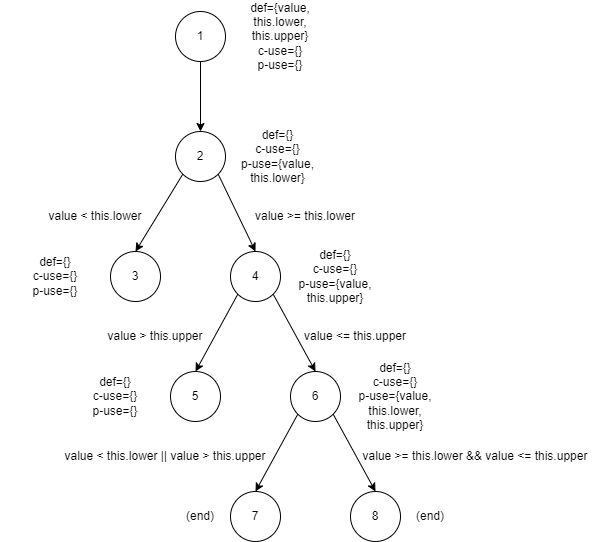

The diagram above was exported from draw.io. Its source (the exported page's mxGraphModel, read from the mxfile embedded in the PNG):
<mxGraphModel dx="492" dy="531" grid="1" gridSize="10" guides="1" tooltips="1" connect="1" arrows="1" fold="1" page="1" pageScale="1" pageWidth="850" pageHeight="1100" math="0" shadow="0">
  <root>
    <mxCell id="0" />
    <mxCell id="1" parent="0" />
    <mxCell id="3lC95YLKX2sQqkGb-xAt-1" value="5" style="ellipse;whiteSpace=wrap;html=1;aspect=fixed;" parent="1" vertex="1">
      <mxGeometry x="340" y="440" width="50" height="50" as="geometry" />
    </mxCell>
    <mxCell id="3lC95YLKX2sQqkGb-xAt-2" value="4" style="ellipse;whiteSpace=wrap;html=1;aspect=fixed;" parent="1" vertex="1">
      <mxGeometry x="400" y="320" width="50" height="50" as="geometry" />
    </mxCell>
    <mxCell id="3lC95YLKX2sQqkGb-xAt-3" value="3" style="ellipse;whiteSpace=wrap;html=1;aspect=fixed;" parent="1" vertex="1">
      <mxGeometry x="280" y="320" width="50" height="50" as="geometry" />
    </mxCell>
    <mxCell id="3lC95YLKX2sQqkGb-xAt-4" value="2" style="ellipse;whiteSpace=wrap;html=1;aspect=fixed;" parent="1" vertex="1">
      <mxGeometry x="345" y="200" width="50" height="50" as="geometry" />
    </mxCell>
    <mxCell id="3lC95YLKX2sQqkGb-xAt-5" value="1" style="ellipse;whiteSpace=wrap;html=1;aspect=fixed;" parent="1" vertex="1">
      <mxGeometry x="345" y="80" width="50" height="50" as="geometry" />
    </mxCell>
    <mxCell id="3lC95YLKX2sQqkGb-xAt-6" value="6" style="ellipse;whiteSpace=wrap;html=1;aspect=fixed;" parent="1" vertex="1">
      <mxGeometry x="460" y="440" width="50" height="50" as="geometry" />
    </mxCell>
    <mxCell id="3lC95YLKX2sQqkGb-xAt-8" value="" style="endArrow=classic;html=1;rounded=0;exitX=0.5;exitY=1;exitDx=0;exitDy=0;entryX=0.5;entryY=0;entryDx=0;entryDy=0;" parent="1" source="3lC95YLKX2sQqkGb-xAt-5" target="3lC95YLKX2sQqkGb-xAt-4" edge="1">
      <mxGeometry width="50" height="50" relative="1" as="geometry">
        <mxPoint x="400" y="240" as="sourcePoint" />
        <mxPoint x="450" y="190" as="targetPoint" />
      </mxGeometry>
    </mxCell>
    <mxCell id="3lC95YLKX2sQqkGb-xAt-9" value="" style="endArrow=classic;html=1;rounded=0;exitX=0;exitY=1;exitDx=0;exitDy=0;entryX=0.5;entryY=0;entryDx=0;entryDy=0;" parent="1" source="3lC95YLKX2sQqkGb-xAt-4" target="3lC95YLKX2sQqkGb-xAt-3" edge="1">
      <mxGeometry width="50" height="50" relative="1" as="geometry">
        <mxPoint x="395" y="170" as="sourcePoint" />
        <mxPoint x="395" y="210" as="targetPoint" />
      </mxGeometry>
    </mxCell>
    <mxCell id="3lC95YLKX2sQqkGb-xAt-10" value="" style="endArrow=classic;html=1;rounded=0;exitX=0;exitY=1;exitDx=0;exitDy=0;entryX=0.5;entryY=0;entryDx=0;entryDy=0;" parent="1" source="3lC95YLKX2sQqkGb-xAt-2" target="3lC95YLKX2sQqkGb-xAt-1" edge="1">
      <mxGeometry width="50" height="50" relative="1" as="geometry">
        <mxPoint x="417" y="400" as="sourcePoint" />
        <mxPoint x="390" y="452" as="targetPoint" />
      </mxGeometry>
    </mxCell>
    <mxCell id="3lC95YLKX2sQqkGb-xAt-12" value="" style="endArrow=classic;html=1;rounded=0;exitX=1;exitY=1;exitDx=0;exitDy=0;entryX=0.5;entryY=0;entryDx=0;entryDy=0;" parent="1" source="3lC95YLKX2sQqkGb-xAt-4" target="3lC95YLKX2sQqkGb-xAt-2" edge="1">
      <mxGeometry width="50" height="50" relative="1" as="geometry">
        <mxPoint x="422" y="398" as="sourcePoint" />
        <mxPoint x="390" y="450" as="targetPoint" />
      </mxGeometry>
    </mxCell>
    <mxCell id="3lC95YLKX2sQqkGb-xAt-13" value="" style="endArrow=classic;html=1;rounded=0;exitX=1;exitY=1;exitDx=0;exitDy=0;entryX=0.5;entryY=0;entryDx=0;entryDy=0;" parent="1" source="3lC95YLKX2sQqkGb-xAt-2" target="3lC95YLKX2sQqkGb-xAt-6" edge="1">
      <mxGeometry width="50" height="50" relative="1" as="geometry">
        <mxPoint x="470" y="388" as="sourcePoint" />
        <mxPoint x="497" y="440" as="targetPoint" />
      </mxGeometry>
    </mxCell>
    <mxCell id="3lC95YLKX2sQqkGb-xAt-16" value="def={value, this.lower, this.upper}&lt;br&gt;c-use={}&lt;br&gt;p-use={}" style="text;html=1;strokeColor=none;fillColor=none;align=center;verticalAlign=middle;whiteSpace=wrap;rounded=0;" parent="1" vertex="1">
      <mxGeometry x="395" y="90" width="110" height="30" as="geometry" />
    </mxCell>
    <mxCell id="3lC95YLKX2sQqkGb-xAt-19" value="def={}&lt;br&gt;c-use={}&lt;br&gt;p-use={}" style="text;html=1;strokeColor=none;fillColor=none;align=center;verticalAlign=middle;whiteSpace=wrap;rounded=0;" parent="1" vertex="1">
      <mxGeometry x="230" y="450" width="110" height="30" as="geometry" />
    </mxCell>
    <mxCell id="3lC95YLKX2sQqkGb-xAt-22" style="edgeStyle=orthogonalEdgeStyle;rounded=0;orthogonalLoop=1;jettySize=auto;html=1;exitX=0.5;exitY=1;exitDx=0;exitDy=0;" parent="1" source="3lC95YLKX2sQqkGb-xAt-19" target="3lC95YLKX2sQqkGb-xAt-19" edge="1">
      <mxGeometry relative="1" as="geometry" />
    </mxCell>
    <mxCell id="3lC95YLKX2sQqkGb-xAt-23" value="def={}&lt;br&gt;c-use={}&lt;br&gt;p-use={value, this.lower}" style="text;html=1;strokeColor=none;fillColor=none;align=center;verticalAlign=middle;whiteSpace=wrap;rounded=0;" parent="1" vertex="1">
      <mxGeometry x="395" y="210" width="105" height="30" as="geometry" />
    </mxCell>
    <mxCell id="3lC95YLKX2sQqkGb-xAt-24" value="def={}&lt;br&gt;c-use={}&lt;br&gt;p-use={}" style="text;html=1;strokeColor=none;fillColor=none;align=center;verticalAlign=middle;whiteSpace=wrap;rounded=0;" parent="1" vertex="1">
      <mxGeometry x="170" y="330" width="110" height="30" as="geometry" />
    </mxCell>
    <mxCell id="3lC95YLKX2sQqkGb-xAt-25" value="def={}&lt;br&gt;c-use={}&lt;br&gt;p-use={value, this.upper}" style="text;html=1;strokeColor=none;fillColor=none;align=center;verticalAlign=middle;whiteSpace=wrap;rounded=0;" parent="1" vertex="1">
      <mxGeometry x="450" y="330" width="110" height="30" as="geometry" />
    </mxCell>
    <mxCell id="3lC95YLKX2sQqkGb-xAt-26" value="def={}&lt;br&gt;c-use={}&lt;br&gt;p-use={value, this.lower, this.upper}" style="text;html=1;strokeColor=none;fillColor=none;align=center;verticalAlign=middle;whiteSpace=wrap;rounded=0;" parent="1" vertex="1">
      <mxGeometry x="510" y="450" width="110" height="30" as="geometry" />
    </mxCell>
    <mxCell id="3lC95YLKX2sQqkGb-xAt-27" value="7" style="ellipse;whiteSpace=wrap;html=1;aspect=fixed;" parent="1" vertex="1">
      <mxGeometry x="400" y="560" width="50" height="50" as="geometry" />
    </mxCell>
    <mxCell id="3lC95YLKX2sQqkGb-xAt-28" value="" style="endArrow=classic;html=1;rounded=0;exitX=0;exitY=1;exitDx=0;exitDy=0;entryX=0.5;entryY=0;entryDx=0;entryDy=0;" parent="1" source="3lC95YLKX2sQqkGb-xAt-6" target="3lC95YLKX2sQqkGb-xAt-27" edge="1">
      <mxGeometry width="50" height="50" relative="1" as="geometry">
        <mxPoint x="500" y="520" as="sourcePoint" />
        <mxPoint x="510" y="560" as="targetPoint" />
      </mxGeometry>
    </mxCell>
    <mxCell id="3lC95YLKX2sQqkGb-xAt-29" value="(end)" style="text;html=1;strokeColor=none;fillColor=none;align=center;verticalAlign=middle;whiteSpace=wrap;rounded=0;" parent="1" vertex="1">
      <mxGeometry x="570" y="570" width="60" height="30" as="geometry" />
    </mxCell>
    <mxCell id="3lC95YLKX2sQqkGb-xAt-31" value="8" style="ellipse;whiteSpace=wrap;html=1;aspect=fixed;" parent="1" vertex="1">
      <mxGeometry x="520" y="560" width="50" height="50" as="geometry" />
    </mxCell>
    <mxCell id="3lC95YLKX2sQqkGb-xAt-32" value="" style="endArrow=classic;html=1;rounded=0;exitX=1;exitY=1;exitDx=0;exitDy=0;entryX=0.5;entryY=0;entryDx=0;entryDy=0;" parent="1" source="3lC95YLKX2sQqkGb-xAt-6" target="3lC95YLKX2sQqkGb-xAt-31" edge="1">
      <mxGeometry width="50" height="50" relative="1" as="geometry">
        <mxPoint x="592" y="520" as="sourcePoint" />
        <mxPoint x="630" y="572" as="targetPoint" />
      </mxGeometry>
    </mxCell>
    <mxCell id="3lC95YLKX2sQqkGb-xAt-33" value="(end)" style="text;html=1;strokeColor=none;fillColor=none;align=center;verticalAlign=middle;whiteSpace=wrap;rounded=0;" parent="1" vertex="1">
      <mxGeometry x="340" y="570" width="60" height="30" as="geometry" />
    </mxCell>
    <mxCell id="3lC95YLKX2sQqkGb-xAt-35" value="value &amp;gt;= this.lower" style="text;html=1;strokeColor=none;fillColor=none;align=center;verticalAlign=middle;whiteSpace=wrap;rounded=0;" parent="1" vertex="1">
      <mxGeometry x="420" y="270" width="110" height="30" as="geometry" />
    </mxCell>
    <mxCell id="3lC95YLKX2sQqkGb-xAt-36" value="value &amp;lt; this.lower" style="text;html=1;strokeColor=none;fillColor=none;align=center;verticalAlign=middle;whiteSpace=wrap;rounded=0;" parent="1" vertex="1">
      <mxGeometry x="210" y="270" width="110" height="30" as="geometry" />
    </mxCell>
    <mxCell id="3lC95YLKX2sQqkGb-xAt-38" value="value &amp;gt; this.upper" style="text;html=1;strokeColor=none;fillColor=none;align=center;verticalAlign=middle;whiteSpace=wrap;rounded=0;" parent="1" vertex="1">
      <mxGeometry x="270" y="390" width="110" height="30" as="geometry" />
    </mxCell>
    <mxCell id="3lC95YLKX2sQqkGb-xAt-39" value="value &amp;lt;= this.upper" style="text;html=1;strokeColor=none;fillColor=none;align=center;verticalAlign=middle;whiteSpace=wrap;rounded=0;" parent="1" vertex="1">
      <mxGeometry x="470" y="390" width="110" height="30" as="geometry" />
    </mxCell>
    <mxCell id="3lC95YLKX2sQqkGb-xAt-41" value="value &amp;gt;= this.lower &amp;amp;&amp;amp; value &amp;lt;= this.upper" style="text;html=1;strokeColor=none;fillColor=none;align=center;verticalAlign=middle;whiteSpace=wrap;rounded=0;" parent="1" vertex="1">
      <mxGeometry x="520" y="510" width="250" height="30" as="geometry" />
    </mxCell>
    <mxCell id="3lC95YLKX2sQqkGb-xAt-44" value="value &amp;lt; this.lower || value &amp;gt; this.upper" style="text;html=1;strokeColor=none;fillColor=none;align=center;verticalAlign=middle;whiteSpace=wrap;rounded=0;" parent="1" vertex="1">
      <mxGeometry x="210" y="510" width="250" height="30" as="geometry" />
    </mxCell>
  </root>
</mxGraphModel>